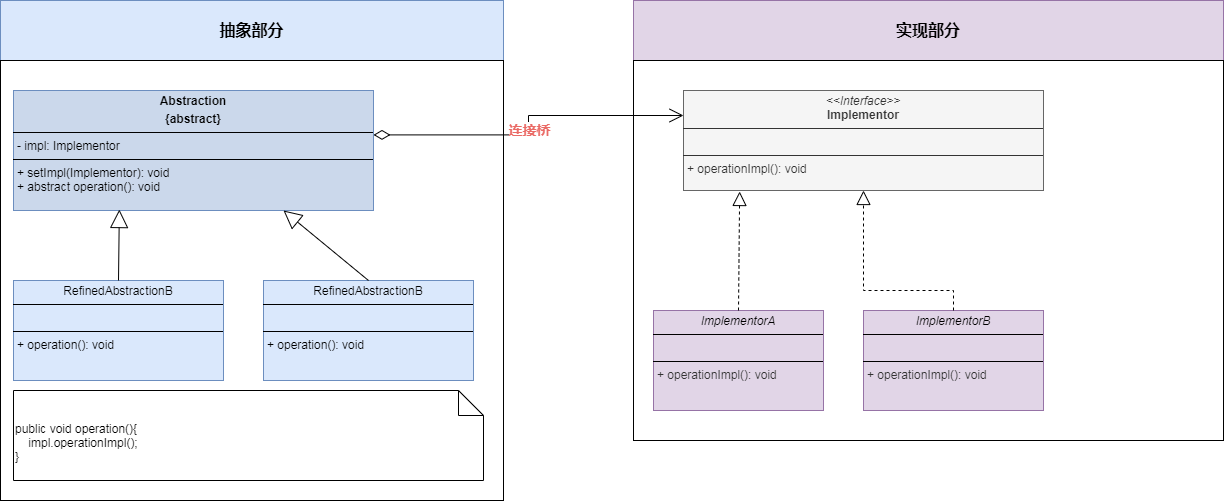

The diagram above was exported from draw.io. Its source (the exported page's mxGraphModel, read from the mxfile embedded in the PNG):
<mxGraphModel dx="447" dy="742" grid="1" gridSize="10" guides="1" tooltips="1" connect="1" arrows="1" fold="1" page="1" pageScale="1" pageWidth="827" pageHeight="1169" background="#FFFFFF" math="0" shadow="0">
  <root>
    <mxCell id="0" />
    <mxCell id="1" parent="0" />
    <mxCell id="AlHBB7RsN3wgvoHaRVEQ-4" value="&lt;b&gt;&lt;font style=&quot;font-size: 16px;&quot;&gt;抽象部分&lt;/font&gt;&lt;/b&gt;" style="rounded=0;whiteSpace=wrap;html=1;fillColor=#dae8fc;strokeColor=#6c8ebf;" vertex="1" parent="1">
      <mxGeometry x="827" width="503" height="60" as="geometry" />
    </mxCell>
    <mxCell id="AlHBB7RsN3wgvoHaRVEQ-5" value="&lt;b&gt;&lt;font style=&quot;font-size: 16px;&quot;&gt;实现部分&lt;/font&gt;&lt;/b&gt;" style="rounded=0;whiteSpace=wrap;html=1;fillColor=#e1d5e7;strokeColor=#9673a6;" vertex="1" parent="1">
      <mxGeometry x="1460" width="590" height="60" as="geometry" />
    </mxCell>
    <mxCell id="AlHBB7RsN3wgvoHaRVEQ-6" value="" style="rounded=0;whiteSpace=wrap;html=1;" vertex="1" parent="1">
      <mxGeometry x="827" y="60" width="503" height="440" as="geometry" />
    </mxCell>
    <mxCell id="AlHBB7RsN3wgvoHaRVEQ-7" value="" style="rounded=0;whiteSpace=wrap;html=1;" vertex="1" parent="1">
      <mxGeometry x="1460" y="60" width="590" height="380" as="geometry" />
    </mxCell>
    <mxCell id="AlHBB7RsN3wgvoHaRVEQ-8" value="&lt;p style=&quot;margin:0px;margin-top:4px;text-align:center;&quot;&gt;&lt;i&gt;&amp;lt;&amp;lt;Interface&amp;gt;&amp;gt;&lt;/i&gt;&lt;br&gt;&lt;b&gt;Implementor&lt;/b&gt;&lt;/p&gt;&lt;hr size=&quot;1&quot; style=&quot;border-style:solid;&quot;&gt;&lt;p style=&quot;margin:0px;margin-left:4px;&quot;&gt;&lt;br&gt;&lt;/p&gt;&lt;hr size=&quot;1&quot; style=&quot;border-style:solid;&quot;&gt;&lt;p style=&quot;margin:0px;margin-left:4px;&quot;&gt;+ operationImpl(): void&lt;/p&gt;" style="verticalAlign=top;align=left;overflow=fill;html=1;whiteSpace=wrap;fillColor=#f5f5f5;fontColor=#333333;strokeColor=#666666;" vertex="1" parent="1">
      <mxGeometry x="1510" y="90" width="360" height="100" as="geometry" />
    </mxCell>
    <mxCell id="AlHBB7RsN3wgvoHaRVEQ-9" value="&lt;p style=&quot;margin:0px;margin-top:4px;text-align:center;&quot;&gt;&lt;b&gt;Abstraction&lt;/b&gt;&lt;/p&gt;&lt;p style=&quot;margin:0px;margin-top:4px;text-align:center;&quot;&gt;&lt;b&gt;{abstract}&lt;/b&gt;&lt;/p&gt;&lt;hr size=&quot;1&quot; style=&quot;border-style:solid;&quot;&gt;&lt;p style=&quot;margin:0px;margin-left:4px;&quot;&gt;- impl: Implementor&lt;/p&gt;&lt;hr size=&quot;1&quot; style=&quot;border-style:solid;&quot;&gt;&lt;p style=&quot;margin:0px;margin-left:4px;&quot;&gt;+ setImpl(Implementor): void&lt;/p&gt;&lt;p style=&quot;margin:0px;margin-left:4px;&quot;&gt;+ abstract operation(): void&lt;/p&gt;" style="verticalAlign=top;align=left;overflow=fill;html=1;whiteSpace=wrap;fillColor=#CBD8EB;strokeColor=#6c8ebf;" vertex="1" parent="1">
      <mxGeometry x="840" y="90" width="360" height="120" as="geometry" />
    </mxCell>
    <mxCell id="AlHBB7RsN3wgvoHaRVEQ-10" value="&lt;p style=&quot;margin:0px;margin-top:4px;text-align:center;&quot;&gt;&lt;i&gt;ImplementorA&lt;/i&gt;&lt;/p&gt;&lt;hr size=&quot;1&quot; style=&quot;border-style:solid;&quot;&gt;&lt;p style=&quot;margin:0px;margin-left:4px;&quot;&gt;&lt;br&gt;&lt;/p&gt;&lt;hr size=&quot;1&quot; style=&quot;border-style:solid;&quot;&gt;&lt;p style=&quot;margin:0px;margin-left:4px;&quot;&gt;&lt;span style=&quot;color: rgb(51, 51, 51);&quot;&gt;+ operationImpl(): void&lt;/span&gt;&lt;br&gt;&lt;/p&gt;" style="verticalAlign=top;align=left;overflow=fill;html=1;whiteSpace=wrap;fillColor=#e1d5e7;strokeColor=#9673a6;" vertex="1" parent="1">
      <mxGeometry x="1480" y="310" width="170" height="100" as="geometry" />
    </mxCell>
    <mxCell id="AlHBB7RsN3wgvoHaRVEQ-13" value="&lt;p style=&quot;margin:0px;margin-top:4px;text-align:center;&quot;&gt;&lt;i&gt;ImplementorB&lt;/i&gt;&lt;br&gt;&lt;/p&gt;&lt;hr size=&quot;1&quot; style=&quot;border-style:solid;&quot;&gt;&lt;p style=&quot;margin:0px;margin-left:4px;&quot;&gt;&lt;br&gt;&lt;/p&gt;&lt;hr size=&quot;1&quot; style=&quot;border-style:solid;&quot;&gt;&lt;p style=&quot;margin:0px;margin-left:4px;&quot;&gt;&lt;font color=&quot;#333333&quot;&gt;+ operationImpl(): void&lt;/font&gt;&lt;/p&gt;" style="verticalAlign=top;align=left;overflow=fill;html=1;whiteSpace=wrap;fillColor=#e1d5e7;strokeColor=#9673a6;" vertex="1" parent="1">
      <mxGeometry x="1690" y="310" width="180" height="100" as="geometry" />
    </mxCell>
    <mxCell id="AlHBB7RsN3wgvoHaRVEQ-17" value="" style="endArrow=block;dashed=1;endFill=0;endSize=12;html=1;rounded=0;entryX=0.156;entryY=1.01;entryDx=0;entryDy=0;exitX=0.5;exitY=0;exitDx=0;exitDy=0;entryPerimeter=0;" edge="1" parent="1" source="AlHBB7RsN3wgvoHaRVEQ-10" target="AlHBB7RsN3wgvoHaRVEQ-8">
      <mxGeometry width="160" relative="1" as="geometry">
        <mxPoint x="1540" y="280" as="sourcePoint" />
        <mxPoint x="1700" y="280" as="targetPoint" />
      </mxGeometry>
    </mxCell>
    <mxCell id="AlHBB7RsN3wgvoHaRVEQ-18" value="" style="endArrow=block;dashed=1;endFill=0;endSize=12;html=1;rounded=0;entryX=0.5;entryY=1;entryDx=0;entryDy=0;exitX=0.5;exitY=0;exitDx=0;exitDy=0;" edge="1" parent="1" source="AlHBB7RsN3wgvoHaRVEQ-13" target="AlHBB7RsN3wgvoHaRVEQ-8">
      <mxGeometry width="160" relative="1" as="geometry">
        <mxPoint x="1575" y="345" as="sourcePoint" />
        <mxPoint x="1575" y="200" as="targetPoint" />
        <Array as="points">
          <mxPoint x="1780" y="290" />
          <mxPoint x="1690" y="290" />
        </Array>
      </mxGeometry>
    </mxCell>
    <mxCell id="AlHBB7RsN3wgvoHaRVEQ-20" value="public void operation(){&lt;div&gt;&amp;nbsp; &amp;nbsp; impl.operationImpl();&lt;/div&gt;&lt;div&gt;}&lt;/div&gt;" style="shape=note2;boundedLbl=1;whiteSpace=wrap;html=1;size=25;verticalAlign=top;align=left;" vertex="1" parent="1">
      <mxGeometry x="840" y="390" width="470" height="90" as="geometry" />
    </mxCell>
    <mxCell id="AlHBB7RsN3wgvoHaRVEQ-21" value="" style="endArrow=open;html=1;endSize=12;startArrow=diamondThin;startSize=14;startFill=0;edgeStyle=orthogonalEdgeStyle;align=left;verticalAlign=bottom;rounded=0;entryX=0;entryY=0.25;entryDx=0;entryDy=0;exitX=1;exitY=0.37;exitDx=0;exitDy=0;exitPerimeter=0;" edge="1" parent="1" source="AlHBB7RsN3wgvoHaRVEQ-9" target="AlHBB7RsN3wgvoHaRVEQ-8">
      <mxGeometry x="-1" y="3" relative="1" as="geometry">
        <mxPoint x="1320" y="120" as="sourcePoint" />
        <mxPoint x="1480" y="120" as="targetPoint" />
      </mxGeometry>
    </mxCell>
    <mxCell id="AlHBB7RsN3wgvoHaRVEQ-22" value="&lt;b&gt;&lt;font color=&quot;#ea6b66&quot; style=&quot;font-size: 14px;&quot;&gt;连接桥&lt;/font&gt;&lt;/b&gt;" style="edgeLabel;html=1;align=center;verticalAlign=middle;resizable=0;points=[];" vertex="1" connectable="0" parent="AlHBB7RsN3wgvoHaRVEQ-21">
      <mxGeometry x="-0.0248" relative="1" as="geometry">
        <mxPoint as="offset" />
      </mxGeometry>
    </mxCell>
    <mxCell id="AlHBB7RsN3wgvoHaRVEQ-24" value="&lt;p style=&quot;margin:0px;margin-top:4px;text-align:center;&quot;&gt;&lt;span style=&quot;text-align: left;&quot;&gt;RefinedAbstractionB&lt;/span&gt;&lt;br&gt;&lt;/p&gt;&lt;hr size=&quot;1&quot; style=&quot;border-style:solid;&quot;&gt;&lt;p style=&quot;margin:0px;margin-left:4px;&quot;&gt;&lt;br&gt;&lt;/p&gt;&lt;hr size=&quot;1&quot; style=&quot;border-style:solid;&quot;&gt;&lt;p style=&quot;margin:0px;margin-left:4px;&quot;&gt;&lt;span style=&quot;background-color: initial;&quot;&gt;+ operation(): void&lt;/span&gt;&lt;br&gt;&lt;/p&gt;" style="verticalAlign=top;align=left;overflow=fill;html=1;whiteSpace=wrap;fillColor=#dae8fc;strokeColor=#6c8ebf;" vertex="1" parent="1">
      <mxGeometry x="840" y="280" width="210" height="100" as="geometry" />
    </mxCell>
    <mxCell id="AlHBB7RsN3wgvoHaRVEQ-26" value="&lt;p style=&quot;margin:0px;margin-top:4px;text-align:center;&quot;&gt;&lt;span style=&quot;text-align: left;&quot;&gt;RefinedAbstractionB&lt;/span&gt;&lt;br&gt;&lt;/p&gt;&lt;hr size=&quot;1&quot; style=&quot;border-style:solid;&quot;&gt;&lt;p style=&quot;margin:0px;margin-left:4px;&quot;&gt;&lt;br&gt;&lt;/p&gt;&lt;hr size=&quot;1&quot; style=&quot;border-style:solid;&quot;&gt;&lt;p style=&quot;margin:0px;margin-left:4px;&quot;&gt;&lt;span style=&quot;background-color: initial;&quot;&gt;+ operation(): void&lt;/span&gt;&lt;br&gt;&lt;/p&gt;" style="verticalAlign=top;align=left;overflow=fill;html=1;whiteSpace=wrap;fillColor=#dae8fc;strokeColor=#6c8ebf;" vertex="1" parent="1">
      <mxGeometry x="1090" y="280" width="210" height="100" as="geometry" />
    </mxCell>
    <mxCell id="AlHBB7RsN3wgvoHaRVEQ-28" value="" style="endArrow=block;endSize=16;endFill=0;html=1;rounded=0;entryX=0.294;entryY=0.992;entryDx=0;entryDy=0;entryPerimeter=0;exitX=0.5;exitY=0;exitDx=0;exitDy=0;" edge="1" parent="1" source="AlHBB7RsN3wgvoHaRVEQ-24" target="AlHBB7RsN3wgvoHaRVEQ-9">
      <mxGeometry width="160" relative="1" as="geometry">
        <mxPoint x="990" y="249.5" as="sourcePoint" />
        <mxPoint x="1150" y="249.5" as="targetPoint" />
      </mxGeometry>
    </mxCell>
    <mxCell id="AlHBB7RsN3wgvoHaRVEQ-29" value="" style="endArrow=block;endSize=16;endFill=0;html=1;rounded=0;entryX=0.75;entryY=1;entryDx=0;entryDy=0;exitX=0.5;exitY=0;exitDx=0;exitDy=0;" edge="1" parent="1" source="AlHBB7RsN3wgvoHaRVEQ-26" target="AlHBB7RsN3wgvoHaRVEQ-9">
      <mxGeometry width="160" relative="1" as="geometry">
        <mxPoint x="955" y="290" as="sourcePoint" />
        <mxPoint x="956" y="219" as="targetPoint" />
      </mxGeometry>
    </mxCell>
  </root>
</mxGraphModel>